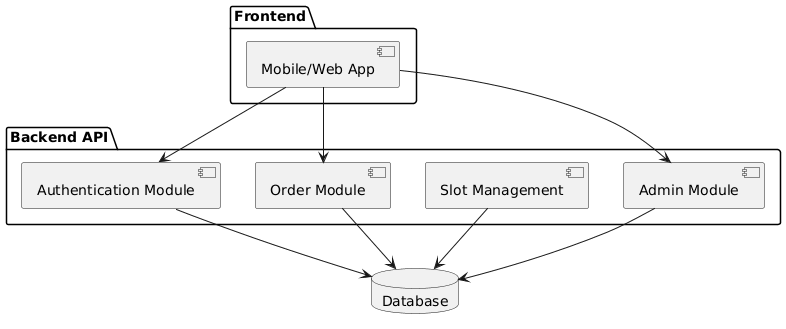

The diagram above was rendered by PlantUML. Its source (embedded in the PNG):
@startuml
package "Frontend" {
  [Mobile/Web App]
}

package "Backend API" {
  [Authentication Module]
  [Order Module]
  [Slot Management]
  [Admin Module]
}

database "Database"

[Mobile/Web App] --> [Authentication Module]
[Mobile/Web App] --> [Order Module]
[Mobile/Web App] --> [Admin Module]

[Order Module] --> Database
[Authentication Module] --> Database
[Slot Management] --> Database
[Admin Module] --> Database
@enduml